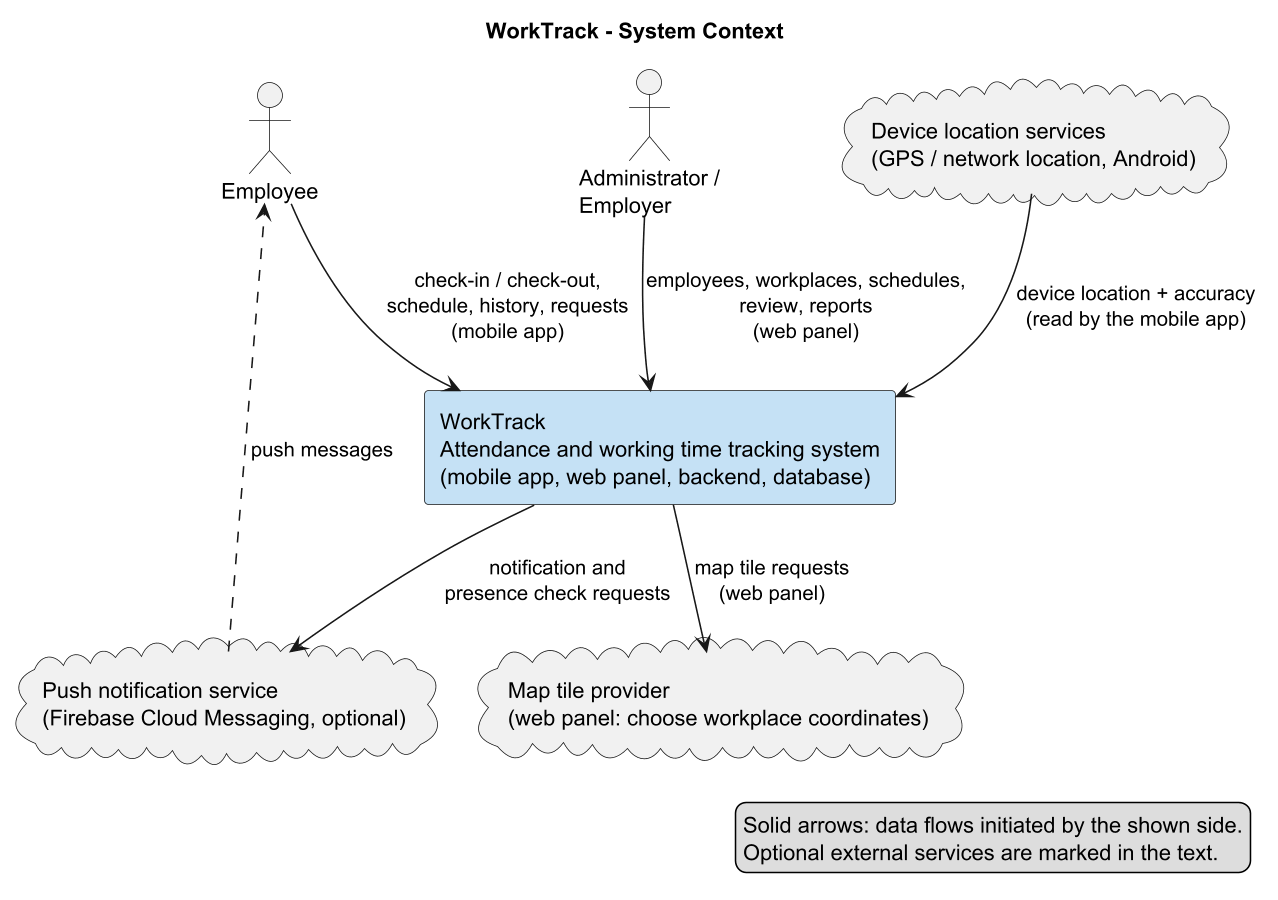

The diagram above was rendered by PlantUML. Its source (embedded in the PNG):
@startuml
skinparam dpi 150
title WorkTrack - System Context

actor "Employee" as E
actor "Administrator /\nEmployer" as A

rectangle "WorkTrack\nAttendance and working time tracking system\n(mobile app, web panel, backend, database)" as WT #C5E1F5

cloud "Device location services\n(GPS / network location, Android)" as LOC
cloud "Push notification service\n(Firebase Cloud Messaging, optional)" as PUSH
cloud "Map tile provider\n(web panel: choose workplace coordinates)" as MAP

E --> WT : check-in / check-out,\nschedule, history, requests\n(mobile app)
A --> WT : employees, workplaces, schedules,\nreview, reports\n(web panel)
LOC --> WT : device location + accuracy\n(read by the mobile app)
WT --> PUSH : notification and\npresence check requests
PUSH ..> E : push messages
WT --> MAP : map tile requests\n(web panel)

legend right
  Solid arrows: data flows initiated by the shown side.
  Optional external services are marked in the text.
endlegend
@enduml